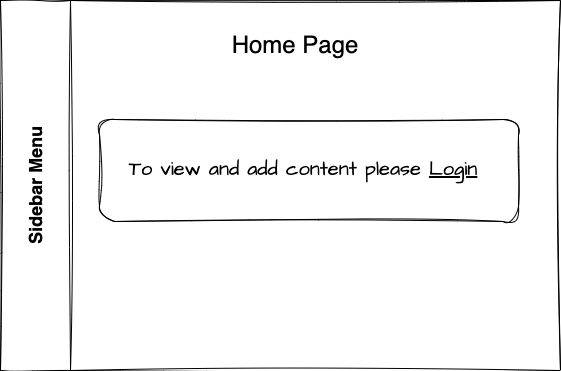

The diagram above was exported from draw.io. Its source (the exported page's mxGraphModel, read from the mxfile embedded in the PNG):
<mxGraphModel dx="954" dy="559" grid="0" gridSize="10" guides="1" tooltips="1" connect="1" arrows="1" fold="1" page="1" pageScale="1" pageWidth="3300" pageHeight="2339" background="none" math="0" shadow="0">
  <root>
    <mxCell id="0" />
    <mxCell id="1" parent="0" />
    <mxCell id="R9rUVliAvtqfRVLeSiZ5-2" value="&lt;font style=&quot;font-size: 18px;&quot;&gt;Sidebar Menu&lt;/font&gt;" style="swimlane;horizontal=0;whiteSpace=wrap;html=1;startSize=70;fillColor=#FFFFFF;rounded=0;sketch=1;curveFitting=1;jiggle=2;" parent="1" vertex="1">
      <mxGeometry x="291" y="39" width="560" height="370" as="geometry">
        <mxRectangle x="291" y="39" width="40" height="147" as="alternateBounds" />
      </mxGeometry>
    </mxCell>
    <mxCell id="R9rUVliAvtqfRVLeSiZ5-5" value="&lt;font style=&quot;font-size: 24px;&quot;&gt;Home Page&lt;/font&gt;" style="text;html=1;strokeColor=none;fillColor=none;align=center;verticalAlign=middle;whiteSpace=wrap;rounded=0;fontSize=18;sketch=1;curveFitting=1;jiggle=2;" parent="R9rUVliAvtqfRVLeSiZ5-2" vertex="1">
      <mxGeometry x="140" y="30" width="310" height="30" as="geometry" />
    </mxCell>
    <mxCell id="MrlbZLt-mSxOGlC9-DXZ-1" value="" style="rounded=1;whiteSpace=wrap;html=1;sketch=1;hachureGap=4;jiggle=2;curveFitting=1;fontFamily=Architects Daughter;fontSource=https%3A%2F%2Ffonts.googleapis.com%2Fcss%3Ffamily%3DArchitects%2BDaughter;fontSize=20;" vertex="1" parent="R9rUVliAvtqfRVLeSiZ5-2">
      <mxGeometry x="99" y="119" width="419" height="102" as="geometry" />
    </mxCell>
    <mxCell id="MrlbZLt-mSxOGlC9-DXZ-6" value="To view and add content please &lt;u&gt;Login&lt;/u&gt;" style="text;html=1;strokeColor=none;fillColor=none;align=center;verticalAlign=middle;whiteSpace=wrap;rounded=0;fontSize=20;fontFamily=Architects Daughter;" vertex="1" parent="1">
      <mxGeometry x="396" y="192" width="396" height="30" as="geometry" />
    </mxCell>
  </root>
</mxGraphModel>